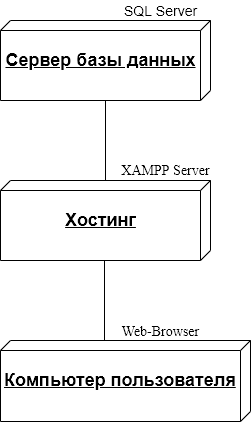

The diagram above was exported from draw.io. Its source (the exported page's mxGraphModel, read from the mxfile embedded in the PNG):
<mxGraphModel dx="1381" dy="805" grid="1" gridSize="10" guides="1" tooltips="1" connect="1" arrows="1" fold="1" page="1" pageScale="1" pageWidth="827" pageHeight="1169" math="0" shadow="0">
  <root>
    <mxCell id="0" />
    <mxCell id="1" parent="0" />
    <mxCell id="4uymyR-MnteMWtKQyuul-2" value="&lt;h2&gt;Сервер базы данных&lt;/h2&gt;" style="verticalAlign=top;align=center;spacingTop=8;spacingLeft=2;spacingRight=12;shape=cube;size=10;direction=south;fontStyle=4;html=1;" vertex="1" parent="1">
      <mxGeometry x="40" y="40" width="210" height="80" as="geometry" />
    </mxCell>
    <mxCell id="4uymyR-MnteMWtKQyuul-3" value="&lt;h2&gt;Хостинг&lt;/h2&gt;" style="verticalAlign=top;align=center;spacingTop=8;spacingLeft=2;spacingRight=12;shape=cube;size=10;direction=south;fontStyle=4;html=1;" vertex="1" parent="1">
      <mxGeometry x="40" y="200" width="210" height="80" as="geometry" />
    </mxCell>
    <mxCell id="4uymyR-MnteMWtKQyuul-4" value="&lt;h2&gt;Компьютер пользователя&lt;/h2&gt;" style="verticalAlign=top;align=left;spacingTop=8;spacingLeft=2;spacingRight=12;shape=cube;size=10;direction=south;fontStyle=4;html=1;" vertex="1" parent="1">
      <mxGeometry x="40" y="360" width="250" height="81" as="geometry" />
    </mxCell>
    <mxCell id="4uymyR-MnteMWtKQyuul-5" value="&lt;font style=&quot;font-size: 14px&quot;&gt;SQL Server&lt;/font&gt;" style="text;html=1;align=center;verticalAlign=middle;resizable=0;points=[];autosize=1;strokeColor=none;fillColor=none;" vertex="1" parent="1">
      <mxGeometry x="155" y="20" width="90" height="20" as="geometry" />
    </mxCell>
    <mxCell id="4uymyR-MnteMWtKQyuul-7" value="&lt;font style=&quot;font-size: 14px&quot;&gt;XAMPP Server&lt;/font&gt;" style="text;html=1;align=center;verticalAlign=middle;resizable=0;points=[];autosize=1;strokeColor=none;fillColor=none;fontFamily=Times New Roman;" vertex="1" parent="1">
      <mxGeometry x="155" y="180" width="100" height="20" as="geometry" />
    </mxCell>
    <mxCell id="4uymyR-MnteMWtKQyuul-8" value="&lt;font style=&quot;font-size: 14px&quot;&gt;Web-Browser&lt;/font&gt;" style="text;html=1;align=center;verticalAlign=middle;resizable=0;points=[];autosize=1;strokeColor=none;fillColor=none;fontFamily=Times New Roman;" vertex="1" parent="1">
      <mxGeometry x="155" y="341" width="90" height="20" as="geometry" />
    </mxCell>
    <mxCell id="4uymyR-MnteMWtKQyuul-9" value="" style="line;strokeWidth=1;fillColor=none;align=left;verticalAlign=middle;spacingTop=-1;spacingLeft=3;spacingRight=3;rotatable=0;labelPosition=right;points=[];portConstraint=eastwest;fontFamily=Times New Roman;direction=south;" vertex="1" parent="1">
      <mxGeometry x="140" y="120" width="10" height="80" as="geometry" />
    </mxCell>
    <mxCell id="4uymyR-MnteMWtKQyuul-10" value="" style="line;strokeWidth=1;fillColor=none;align=left;verticalAlign=middle;spacingTop=-1;spacingLeft=3;spacingRight=3;rotatable=0;labelPosition=right;points=[];portConstraint=eastwest;fontFamily=Times New Roman;direction=south;" vertex="1" parent="1">
      <mxGeometry x="140" y="280" width="8" height="80" as="geometry" />
    </mxCell>
  </root>
</mxGraphModel>